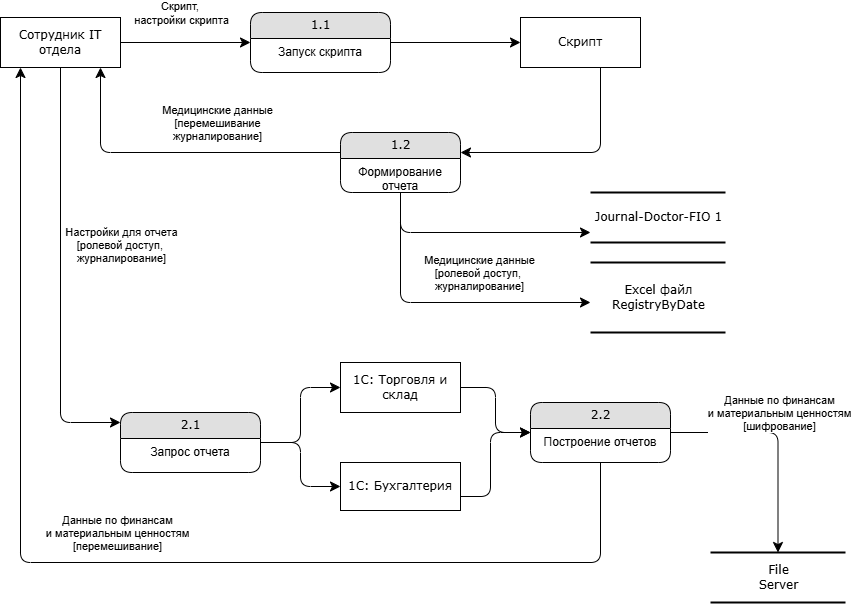

The diagram above was exported from draw.io. Its source (the exported page's mxGraphModel, read from the mxfile embedded in the PNG):
<mxGraphModel dx="786" dy="531" grid="1" gridSize="10" guides="1" tooltips="1" connect="1" arrows="1" fold="1" page="1" pageScale="1" pageWidth="1100" pageHeight="850" background="none" math="0" shadow="0">
  <root>
    <mxCell id="0" />
    <mxCell id="1" parent="0" />
    <mxCell id="1fdf3b25b50cf41e-27" style="edgeStyle=none;html=1;labelBackgroundColor=none;startFill=0;startSize=8;endFill=1;endSize=8;fontFamily=Verdana;fontSize=12;" parent="1" source="17472293e6e8944d-30" target="1fdf3b25b50cf41e-1" edge="1">
      <mxGeometry relative="1" as="geometry" />
    </mxCell>
    <mxCell id="JzmS4DOrBZVsbVsl15Zi-1" value="Скрипт,&amp;nbsp;&lt;div&gt;настройки скрипта&lt;/div&gt;" style="edgeLabel;html=1;align=center;verticalAlign=middle;resizable=0;points=[];" parent="1fdf3b25b50cf41e-27" vertex="1" connectable="0">
      <mxGeometry x="0.356" y="2" relative="1" as="geometry">
        <mxPoint x="-28" y="-28" as="offset" />
      </mxGeometry>
    </mxCell>
    <mxCell id="17472293e6e8944d-30" value="Сотрудник IT отдела" style="whiteSpace=wrap;html=1;rounded=0;shadow=0;comic=0;labelBackgroundColor=none;strokeWidth=1;fontFamily=Verdana;fontSize=12;align=center;" parent="1" vertex="1">
      <mxGeometry x="60" y="55" width="120" height="50" as="geometry" />
    </mxCell>
    <mxCell id="1fdf3b25b50cf41e-1" value="1.1" style="swimlane;html=1;fontStyle=0;childLayout=stackLayout;horizontal=1;startSize=26;fillColor=#e0e0e0;horizontalStack=0;resizeParent=1;resizeLast=0;collapsible=1;marginBottom=0;swimlaneFillColor=#ffffff;align=center;rounded=1;shadow=0;comic=0;labelBackgroundColor=none;strokeWidth=1;fontFamily=Verdana;fontSize=12" parent="1" vertex="1">
      <mxGeometry x="310" y="50" width="140" height="60" as="geometry">
        <mxRectangle x="430" y="54" width="60" height="30" as="alternateBounds" />
      </mxGeometry>
    </mxCell>
    <mxCell id="1fdf3b25b50cf41e-2" value="Запуск скрипта" style="text;html=1;strokeColor=none;fillColor=none;spacingLeft=4;spacingRight=4;whiteSpace=wrap;overflow=hidden;rotatable=0;points=[[0,0.5],[1,0.5]];portConstraint=eastwest;align=center;" parent="1fdf3b25b50cf41e-1" vertex="1">
      <mxGeometry y="26" width="140" height="34" as="geometry" />
    </mxCell>
    <mxCell id="5-XLPROH-uYuHehLxd11-19" value="&lt;span style=&quot;text-wrap-mode: wrap;&quot;&gt;File Server&lt;/span&gt;" style="html=1;rounded=0;shadow=0;comic=0;labelBackgroundColor=none;strokeWidth=2;fontFamily=Verdana;fontSize=12;align=center;shape=mxgraph.ios7ui.horLines;" parent="1" vertex="1">
      <mxGeometry x="770" y="590" width="135" height="50" as="geometry" />
    </mxCell>
    <mxCell id="5-XLPROH-uYuHehLxd11-31" style="edgeStyle=orthogonalEdgeStyle;html=1;labelBackgroundColor=none;startFill=0;startSize=8;endFill=1;endSize=8;fontFamily=Verdana;fontSize=12;" parent="1" source="s4NKqmbhec6Zk1b-Yx17-10" target="5-XLPROH-uYuHehLxd11-19" edge="1">
      <mxGeometry relative="1" as="geometry">
        <mxPoint x="690" y="459" as="sourcePoint" />
        <mxPoint x="968" y="589" as="targetPoint" />
      </mxGeometry>
    </mxCell>
    <mxCell id="5-XLPROH-uYuHehLxd11-32" value="Данные по финансам&lt;div&gt;и материальным ценностям&lt;div&gt;[шифрование&lt;span style=&quot;background-color: light-dark(#ffffff, var(--ge-dark-color, #121212)); color: light-dark(rgb(0, 0, 0), rgb(255, 255, 255));&quot;&gt;]&lt;/span&gt;&lt;/div&gt;&lt;/div&gt;" style="edgeLabel;html=1;align=center;verticalAlign=middle;resizable=0;points=[];" parent="5-XLPROH-uYuHehLxd11-31" vertex="1" connectable="0">
      <mxGeometry x="-0.2012" relative="1" as="geometry">
        <mxPoint x="17" y="-20" as="offset" />
      </mxGeometry>
    </mxCell>
    <mxCell id="s4NKqmbhec6Zk1b-Yx17-1" value="Journal-Doctor-FIO 1" style="html=1;rounded=0;shadow=0;comic=0;labelBackgroundColor=none;strokeWidth=2;fontFamily=Verdana;fontSize=12;align=center;shape=mxgraph.ios7ui.horLines;" parent="1" vertex="1">
      <mxGeometry x="650" y="230" width="135" height="50" as="geometry" />
    </mxCell>
    <mxCell id="s4NKqmbhec6Zk1b-Yx17-2" value="Excel файл&lt;div&gt;RegistryByDate&lt;/div&gt;" style="html=1;rounded=0;shadow=0;comic=0;labelBackgroundColor=none;strokeWidth=2;fontFamily=Verdana;fontSize=12;align=center;shape=mxgraph.ios7ui.horLines;" parent="1" vertex="1">
      <mxGeometry x="650" y="300" width="135" height="70" as="geometry" />
    </mxCell>
    <mxCell id="s4NKqmbhec6Zk1b-Yx17-3" style="edgeStyle=orthogonalEdgeStyle;html=1;labelBackgroundColor=none;startFill=0;startSize=8;endFill=1;endSize=8;fontFamily=Verdana;fontSize=12;" parent="1" source="mUw_A-L2t7p5BTNhzFdO-5" target="17472293e6e8944d-30" edge="1">
      <mxGeometry relative="1" as="geometry">
        <Array as="points">
          <mxPoint x="160" y="190" />
        </Array>
        <mxPoint x="310" y="190" as="sourcePoint" />
        <mxPoint x="1138" y="456" as="targetPoint" />
      </mxGeometry>
    </mxCell>
    <mxCell id="s4NKqmbhec6Zk1b-Yx17-4" value="Медицинские данные&lt;br&gt;&lt;div&gt;[перемешивание&lt;/div&gt;&lt;div&gt;журналирование]&lt;/div&gt;" style="edgeLabel;html=1;align=center;verticalAlign=middle;resizable=0;points=[];" parent="s4NKqmbhec6Zk1b-Yx17-3" vertex="1" connectable="0">
      <mxGeometry x="-0.2012" relative="1" as="geometry">
        <mxPoint x="6" y="-30" as="offset" />
      </mxGeometry>
    </mxCell>
    <mxCell id="s4NKqmbhec6Zk1b-Yx17-6" value="1С: Торговля и склад" style="whiteSpace=wrap;html=1;rounded=0;shadow=0;comic=0;labelBackgroundColor=none;strokeWidth=1;fontFamily=Verdana;fontSize=12;align=center;" parent="1" vertex="1">
      <mxGeometry x="400" y="400" width="120" height="50" as="geometry" />
    </mxCell>
    <mxCell id="s4NKqmbhec6Zk1b-Yx17-7" value="1С: Бухгалтерия" style="whiteSpace=wrap;html=1;rounded=0;shadow=0;comic=0;labelBackgroundColor=none;strokeWidth=1;fontFamily=Verdana;fontSize=12;align=center;" parent="1" vertex="1">
      <mxGeometry x="400" y="500" width="120" height="48" as="geometry" />
    </mxCell>
    <mxCell id="s4NKqmbhec6Zk1b-Yx17-8" value="2.1" style="swimlane;html=1;fontStyle=0;childLayout=stackLayout;horizontal=1;startSize=26;fillColor=#e0e0e0;horizontalStack=0;resizeParent=1;resizeLast=0;collapsible=1;marginBottom=0;swimlaneFillColor=#ffffff;align=center;rounded=1;shadow=0;comic=0;labelBackgroundColor=none;strokeWidth=1;fontFamily=Verdana;fontSize=12" parent="1" vertex="1">
      <mxGeometry x="180" y="450" width="140" height="60" as="geometry">
        <mxRectangle x="430" y="54" width="60" height="30" as="alternateBounds" />
      </mxGeometry>
    </mxCell>
    <mxCell id="s4NKqmbhec6Zk1b-Yx17-9" value="Запрос отчета" style="text;html=1;strokeColor=none;fillColor=none;spacingLeft=4;spacingRight=4;whiteSpace=wrap;overflow=hidden;rotatable=0;points=[[0,0.5],[1,0.5]];portConstraint=eastwest;align=center;" parent="s4NKqmbhec6Zk1b-Yx17-8" vertex="1">
      <mxGeometry y="26" width="140" height="34" as="geometry" />
    </mxCell>
    <mxCell id="s4NKqmbhec6Zk1b-Yx17-10" value="2.2" style="swimlane;html=1;fontStyle=0;childLayout=stackLayout;horizontal=1;startSize=26;fillColor=#e0e0e0;horizontalStack=0;resizeParent=1;resizeLast=0;collapsible=1;marginBottom=0;swimlaneFillColor=#ffffff;align=center;rounded=1;shadow=0;comic=0;labelBackgroundColor=none;strokeWidth=1;fontFamily=Verdana;fontSize=12" parent="1" vertex="1">
      <mxGeometry x="590" y="440" width="140" height="60" as="geometry">
        <mxRectangle x="430" y="54" width="60" height="30" as="alternateBounds" />
      </mxGeometry>
    </mxCell>
    <mxCell id="s4NKqmbhec6Zk1b-Yx17-11" value="Построение отчетов" style="text;html=1;strokeColor=none;fillColor=none;spacingLeft=4;spacingRight=4;whiteSpace=wrap;overflow=hidden;rotatable=0;points=[[0,0.5],[1,0.5]];portConstraint=eastwest;align=center;" parent="s4NKqmbhec6Zk1b-Yx17-10" vertex="1">
      <mxGeometry y="26" width="140" height="34" as="geometry" />
    </mxCell>
    <mxCell id="s4NKqmbhec6Zk1b-Yx17-12" style="edgeStyle=orthogonalEdgeStyle;html=1;labelBackgroundColor=none;startFill=0;startSize=8;endFill=1;endSize=8;fontFamily=Verdana;fontSize=12;" parent="1" source="17472293e6e8944d-30" target="s4NKqmbhec6Zk1b-Yx17-8" edge="1">
      <mxGeometry relative="1" as="geometry">
        <Array as="points">
          <mxPoint x="120" y="460" />
        </Array>
        <mxPoint x="880" y="490" as="sourcePoint" />
        <mxPoint x="1058" y="360" as="targetPoint" />
      </mxGeometry>
    </mxCell>
    <mxCell id="s4NKqmbhec6Zk1b-Yx17-13" value="Настройки для отчета&lt;br&gt;&lt;div&gt;&lt;div&gt;[ролевой доступ&lt;span style=&quot;background-color: light-dark(#ffffff, var(--ge-dark-color, #121212)); color: light-dark(rgb(0, 0, 0), rgb(255, 255, 255));&quot;&gt;,&amp;nbsp;&lt;/span&gt;&lt;/div&gt;&lt;div&gt;журналирование&lt;span style=&quot;color: light-dark(rgb(0, 0, 0), rgb(255, 255, 255));&quot;&gt;]&lt;/span&gt;&lt;/div&gt;&lt;/div&gt;" style="edgeLabel;html=1;align=center;verticalAlign=middle;resizable=0;points=[];" parent="s4NKqmbhec6Zk1b-Yx17-12" vertex="1" connectable="0">
      <mxGeometry x="-0.2012" relative="1" as="geometry">
        <mxPoint x="60" y="11" as="offset" />
      </mxGeometry>
    </mxCell>
    <mxCell id="s4NKqmbhec6Zk1b-Yx17-14" style="edgeStyle=orthogonalEdgeStyle;html=1;labelBackgroundColor=none;startFill=0;startSize=8;endFill=1;endSize=8;fontFamily=Verdana;fontSize=12;" parent="1" source="s4NKqmbhec6Zk1b-Yx17-8" target="s4NKqmbhec6Zk1b-Yx17-6" edge="1">
      <mxGeometry relative="1" as="geometry">
        <mxPoint x="840" y="450" as="sourcePoint" />
        <mxPoint x="840" y="550" as="targetPoint" />
      </mxGeometry>
    </mxCell>
    <mxCell id="s4NKqmbhec6Zk1b-Yx17-16" style="edgeStyle=orthogonalEdgeStyle;html=1;labelBackgroundColor=none;startFill=0;startSize=8;endFill=1;endSize=8;fontFamily=Verdana;fontSize=12;" parent="1" source="s4NKqmbhec6Zk1b-Yx17-8" target="s4NKqmbhec6Zk1b-Yx17-7" edge="1">
      <mxGeometry relative="1" as="geometry">
        <mxPoint x="310" y="715" as="sourcePoint" />
        <mxPoint x="380" y="660" as="targetPoint" />
      </mxGeometry>
    </mxCell>
    <mxCell id="s4NKqmbhec6Zk1b-Yx17-17" style="edgeStyle=orthogonalEdgeStyle;html=1;labelBackgroundColor=none;startFill=0;startSize=8;endFill=1;endSize=8;fontFamily=Verdana;fontSize=12;" parent="1" source="s4NKqmbhec6Zk1b-Yx17-6" target="s4NKqmbhec6Zk1b-Yx17-10" edge="1">
      <mxGeometry relative="1" as="geometry">
        <mxPoint x="360" y="495" as="sourcePoint" />
        <mxPoint x="430" y="440" as="targetPoint" />
      </mxGeometry>
    </mxCell>
    <mxCell id="s4NKqmbhec6Zk1b-Yx17-18" style="edgeStyle=orthogonalEdgeStyle;html=1;labelBackgroundColor=none;startFill=0;startSize=8;endFill=1;endSize=8;fontFamily=Verdana;fontSize=12;" parent="1" source="s4NKqmbhec6Zk1b-Yx17-7" target="s4NKqmbhec6Zk1b-Yx17-10" edge="1">
      <mxGeometry relative="1" as="geometry">
        <mxPoint x="540" y="530" as="sourcePoint" />
        <mxPoint x="620" y="575" as="targetPoint" />
        <Array as="points">
          <mxPoint x="550" y="534" />
          <mxPoint x="550" y="470" />
        </Array>
      </mxGeometry>
    </mxCell>
    <mxCell id="mUw_A-L2t7p5BTNhzFdO-1" value="Скрипт" style="whiteSpace=wrap;html=1;rounded=0;shadow=0;comic=0;labelBackgroundColor=none;strokeWidth=1;fontFamily=Verdana;fontSize=12;align=center;" parent="1" vertex="1">
      <mxGeometry x="580" y="55" width="120" height="50" as="geometry" />
    </mxCell>
    <mxCell id="mUw_A-L2t7p5BTNhzFdO-2" style="edgeStyle=none;html=1;labelBackgroundColor=none;startFill=0;startSize=8;endFill=1;endSize=8;fontFamily=Verdana;fontSize=12;" parent="1" source="1fdf3b25b50cf41e-1" target="mUw_A-L2t7p5BTNhzFdO-1" edge="1">
      <mxGeometry relative="1" as="geometry">
        <mxPoint x="485" y="30" as="sourcePoint" />
        <mxPoint x="615" y="30" as="targetPoint" />
      </mxGeometry>
    </mxCell>
    <mxCell id="mUw_A-L2t7p5BTNhzFdO-5" value="1.2" style="swimlane;html=1;fontStyle=0;childLayout=stackLayout;horizontal=1;startSize=26;fillColor=#e0e0e0;horizontalStack=0;resizeParent=1;resizeLast=0;collapsible=1;marginBottom=0;swimlaneFillColor=#ffffff;align=center;rounded=1;shadow=0;comic=0;labelBackgroundColor=none;strokeWidth=1;fontFamily=Verdana;fontSize=12" parent="1" vertex="1">
      <mxGeometry x="400" y="170" width="120" height="60" as="geometry">
        <mxRectangle x="430" y="54" width="60" height="30" as="alternateBounds" />
      </mxGeometry>
    </mxCell>
    <mxCell id="mUw_A-L2t7p5BTNhzFdO-6" value="Формирование отчета" style="text;html=1;strokeColor=none;fillColor=none;spacingLeft=4;spacingRight=4;whiteSpace=wrap;overflow=hidden;rotatable=0;points=[[0,0.5],[1,0.5]];portConstraint=eastwest;align=center;" parent="mUw_A-L2t7p5BTNhzFdO-5" vertex="1">
      <mxGeometry y="26" width="120" height="34" as="geometry" />
    </mxCell>
    <mxCell id="mUw_A-L2t7p5BTNhzFdO-11" style="edgeStyle=orthogonalEdgeStyle;html=1;labelBackgroundColor=none;startFill=0;startSize=8;endFill=1;endSize=8;fontFamily=Verdana;fontSize=12;" parent="1" source="s4NKqmbhec6Zk1b-Yx17-10" target="17472293e6e8944d-30" edge="1">
      <mxGeometry relative="1" as="geometry">
        <Array as="points">
          <mxPoint x="660" y="600" />
          <mxPoint x="80" y="600" />
        </Array>
        <mxPoint x="130" y="250" as="sourcePoint" />
        <mxPoint x="190" y="575" as="targetPoint" />
      </mxGeometry>
    </mxCell>
    <mxCell id="mUw_A-L2t7p5BTNhzFdO-12" value="Данные по финансам&lt;div&gt;и материальным ценностям&lt;div&gt;&lt;span style=&quot;background-color: light-dark(#ffffff, var(--ge-dark-color, #121212)); color: light-dark(rgb(0, 0, 0), rgb(255, 255, 255));&quot;&gt;[перемешивание&lt;/span&gt;&lt;span style=&quot;color: light-dark(rgb(0, 0, 0), rgb(255, 255, 255)); background-color: light-dark(#ffffff, var(--ge-dark-color, #121212));&quot;&gt;]&lt;/span&gt;&lt;/div&gt;&lt;/div&gt;" style="edgeLabel;html=1;align=center;verticalAlign=middle;resizable=0;points=[];" parent="mUw_A-L2t7p5BTNhzFdO-11" vertex="1" connectable="0">
      <mxGeometry x="-0.2012" relative="1" as="geometry">
        <mxPoint x="-115" y="-30" as="offset" />
      </mxGeometry>
    </mxCell>
    <mxCell id="mUw_A-L2t7p5BTNhzFdO-16" style="edgeStyle=orthogonalEdgeStyle;html=1;labelBackgroundColor=none;startFill=0;startSize=8;endFill=1;endSize=8;fontFamily=Verdana;fontSize=12;" parent="1" source="mUw_A-L2t7p5BTNhzFdO-1" target="mUw_A-L2t7p5BTNhzFdO-5" edge="1">
      <mxGeometry relative="1" as="geometry">
        <mxPoint x="960" y="330" as="sourcePoint" />
        <mxPoint x="1068" y="450" as="targetPoint" />
        <Array as="points">
          <mxPoint x="660" y="190" />
        </Array>
      </mxGeometry>
    </mxCell>
    <mxCell id="mUw_A-L2t7p5BTNhzFdO-18" style="edgeStyle=orthogonalEdgeStyle;html=1;labelBackgroundColor=none;startFill=0;startSize=8;endFill=1;endSize=8;fontFamily=Verdana;fontSize=12;" parent="1" source="mUw_A-L2t7p5BTNhzFdO-5" target="s4NKqmbhec6Zk1b-Yx17-1" edge="1">
      <mxGeometry relative="1" as="geometry">
        <mxPoint x="960" y="300" as="sourcePoint" />
        <mxPoint x="1068" y="420" as="targetPoint" />
        <Array as="points">
          <mxPoint x="460" y="270" />
        </Array>
      </mxGeometry>
    </mxCell>
    <mxCell id="mUw_A-L2t7p5BTNhzFdO-19" value="Медицинские данные&lt;br&gt;&lt;div&gt;[ролевой доступ,&amp;nbsp;&lt;/div&gt;&lt;div&gt;журналирование]&lt;/div&gt;" style="edgeLabel;html=1;align=center;verticalAlign=middle;resizable=0;points=[];" parent="mUw_A-L2t7p5BTNhzFdO-18" vertex="1" connectable="0">
      <mxGeometry x="-0.2012" relative="1" as="geometry">
        <mxPoint x="26" y="40" as="offset" />
      </mxGeometry>
    </mxCell>
    <mxCell id="mUw_A-L2t7p5BTNhzFdO-20" style="edgeStyle=orthogonalEdgeStyle;html=1;labelBackgroundColor=none;startFill=0;startSize=8;endFill=1;endSize=8;fontFamily=Verdana;fontSize=12;" parent="1" source="mUw_A-L2t7p5BTNhzFdO-5" target="s4NKqmbhec6Zk1b-Yx17-2" edge="1">
      <mxGeometry relative="1" as="geometry">
        <mxPoint x="670" y="370" as="sourcePoint" />
        <mxPoint x="840" y="410" as="targetPoint" />
        <Array as="points">
          <mxPoint x="460" y="340" />
        </Array>
      </mxGeometry>
    </mxCell>
  </root>
</mxGraphModel>